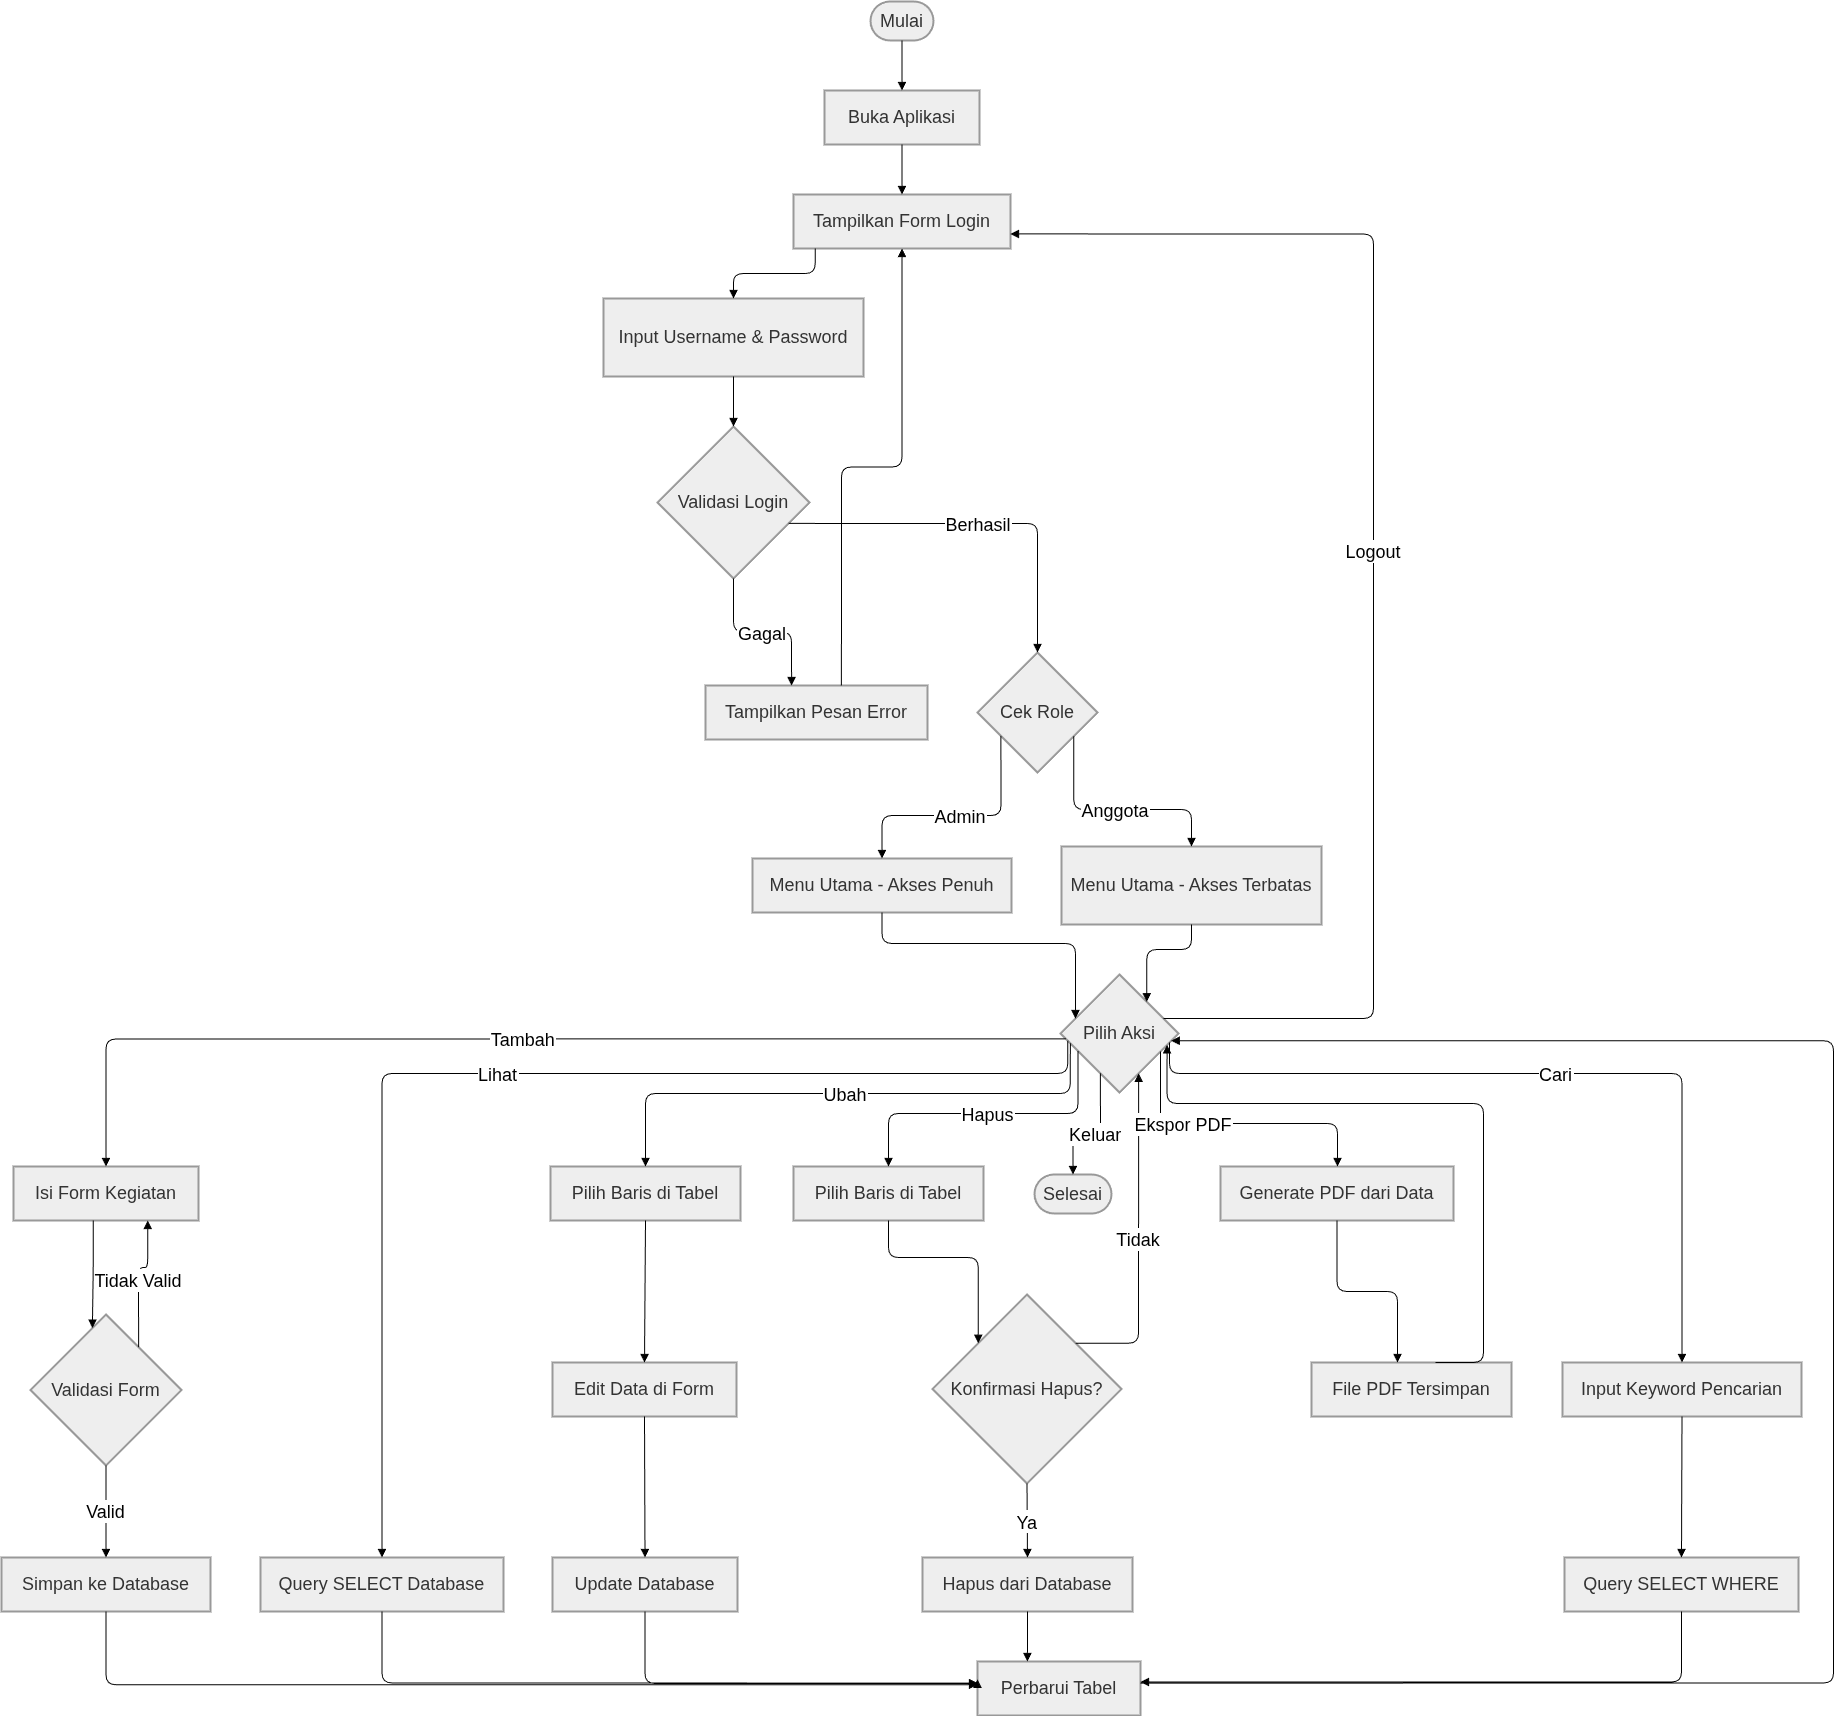

The diagram above was exported from draw.io. Its source (the exported page's mxGraphModel, read from the mxfile embedded in the PNG):
<mxGraphModel dx="3255" dy="1835" grid="1" gridSize="10" guides="1" tooltips="1" connect="1" arrows="1" fold="1" page="1" pageScale="1" pageWidth="827" pageHeight="1169" math="0" shadow="0">
  <root>
    <mxCell id="0" />
    <mxCell id="1" parent="0" />
    <mxCell id="2" parent="1" style="rounded=1;whiteSpace=wrap;arcSize=50;strokeWidth=2;fillColor=light-dark(#eeeeee,#1f2020);strokeColor=light-dark(#999999,#cccccc);fontColor=light-dark(#333333,#cccccc);fontSize=18;" value="Mulai" vertex="1">
      <mxGeometry height="39" width="63" x="877" y="8" as="geometry" />
    </mxCell>
    <mxCell id="3" parent="1" style="whiteSpace=wrap;strokeWidth=2;fillColor=light-dark(#eeeeee,#1f2020);strokeColor=light-dark(#999999,#cccccc);fontColor=light-dark(#333333,#cccccc);fontSize=18;" value="Buka Aplikasi" vertex="1">
      <mxGeometry height="54" width="155" x="831" y="97" as="geometry" />
    </mxCell>
    <mxCell id="4" parent="1" style="whiteSpace=wrap;strokeWidth=2;fillColor=light-dark(#eeeeee,#1f2020);strokeColor=light-dark(#999999,#cccccc);fontColor=light-dark(#333333,#cccccc);fontSize=18;" value="Tampilkan Form Login" vertex="1">
      <mxGeometry height="54" width="217" x="800" y="201" as="geometry" />
    </mxCell>
    <mxCell id="5" parent="1" style="whiteSpace=wrap;strokeWidth=2;fillColor=light-dark(#eeeeee,#1f2020);strokeColor=light-dark(#999999,#cccccc);fontColor=light-dark(#333333,#cccccc);fontSize=18;" value="Input Username &amp; Password" vertex="1">
      <mxGeometry height="78" width="260" x="610" y="305" as="geometry" />
    </mxCell>
    <mxCell id="6" parent="1" style="rhombus;strokeWidth=2;whiteSpace=wrap;fillColor=light-dark(#eeeeee,#1f2020);strokeColor=light-dark(#999999,#cccccc);fontColor=light-dark(#333333,#cccccc);fontSize=18;" value="Validasi Login" vertex="1">
      <mxGeometry height="152" width="152" x="664" y="433" as="geometry" />
    </mxCell>
    <mxCell id="7" parent="1" style="whiteSpace=wrap;strokeWidth=2;fillColor=light-dark(#eeeeee,#1f2020);strokeColor=light-dark(#999999,#cccccc);fontColor=light-dark(#333333,#cccccc);fontSize=18;" value="Tampilkan Pesan Error" vertex="1">
      <mxGeometry height="54" width="222" x="712" y="692" as="geometry" />
    </mxCell>
    <mxCell id="8" parent="1" style="rhombus;strokeWidth=2;whiteSpace=wrap;fillColor=light-dark(#eeeeee,#1f2020);strokeColor=light-dark(#999999,#cccccc);fontColor=light-dark(#333333,#cccccc);fontSize=18;" value="Cek Role" vertex="1">
      <mxGeometry height="120" width="120" x="984" y="659" as="geometry" />
    </mxCell>
    <mxCell id="9" parent="1" style="whiteSpace=wrap;strokeWidth=2;fillColor=light-dark(#eeeeee,#1f2020);strokeColor=light-dark(#999999,#cccccc);fontColor=light-dark(#333333,#cccccc);fontSize=18;" value="Menu Utama - Akses Penuh" vertex="1">
      <mxGeometry height="54" width="259" x="759" y="865" as="geometry" />
    </mxCell>
    <mxCell id="10" parent="1" style="whiteSpace=wrap;strokeWidth=2;fillColor=light-dark(#eeeeee,#1f2020);strokeColor=light-dark(#999999,#cccccc);fontColor=light-dark(#333333,#cccccc);fontSize=18;" value="Menu Utama - Akses Terbatas" vertex="1">
      <mxGeometry height="78" width="260" x="1068" y="853" as="geometry" />
    </mxCell>
    <mxCell id="11" parent="1" style="rhombus;strokeWidth=2;whiteSpace=wrap;fillColor=light-dark(#eeeeee,#1f2020);strokeColor=light-dark(#999999,#cccccc);fontColor=light-dark(#333333,#cccccc);fontSize=18;" value="Pilih Aksi" vertex="1">
      <mxGeometry height="118" width="118" x="1067" y="981" as="geometry" />
    </mxCell>
    <mxCell id="12" parent="1" style="whiteSpace=wrap;strokeWidth=2;fillColor=light-dark(#eeeeee,#1f2020);strokeColor=light-dark(#999999,#cccccc);fontColor=light-dark(#333333,#cccccc);fontSize=18;" value="Isi Form Kegiatan" vertex="1">
      <mxGeometry height="54" width="185" x="20" y="1173" as="geometry" />
    </mxCell>
    <mxCell id="13" parent="1" style="rhombus;strokeWidth=2;whiteSpace=wrap;fillColor=light-dark(#eeeeee,#1f2020);strokeColor=light-dark(#999999,#cccccc);fontColor=light-dark(#333333,#cccccc);fontSize=18;" value="Validasi Form" vertex="1">
      <mxGeometry height="151" width="151" x="37" y="1321" as="geometry" />
    </mxCell>
    <mxCell id="14" parent="1" style="whiteSpace=wrap;strokeWidth=2;fillColor=light-dark(#eeeeee,#1f2020);strokeColor=light-dark(#999999,#cccccc);fontColor=light-dark(#333333,#cccccc);fontSize=18;" value="Simpan ke Database" vertex="1">
      <mxGeometry height="54" width="209" x="8" y="1564" as="geometry" />
    </mxCell>
    <mxCell id="15" parent="1" style="whiteSpace=wrap;strokeWidth=2;fillColor=light-dark(#eeeeee,#1f2020);strokeColor=light-dark(#999999,#cccccc);fontColor=light-dark(#333333,#cccccc);fontSize=18;" value="Perbarui Tabel" vertex="1">
      <mxGeometry height="54" width="163" x="984" y="1668" as="geometry" />
    </mxCell>
    <mxCell id="16" parent="1" style="whiteSpace=wrap;strokeWidth=2;fillColor=light-dark(#eeeeee,#1f2020);strokeColor=light-dark(#999999,#cccccc);fontColor=light-dark(#333333,#cccccc);fontSize=18;" value="Query SELECT Database" vertex="1">
      <mxGeometry height="54" width="243" x="267" y="1564" as="geometry" />
    </mxCell>
    <mxCell id="17" parent="1" style="whiteSpace=wrap;strokeWidth=2;fillColor=light-dark(#eeeeee,#1f2020);strokeColor=light-dark(#999999,#cccccc);fontColor=light-dark(#333333,#cccccc);fontSize=18;" value="Pilih Baris di Tabel" vertex="1">
      <mxGeometry height="54" width="190" x="557" y="1173" as="geometry" />
    </mxCell>
    <mxCell id="18" parent="1" style="whiteSpace=wrap;strokeWidth=2;fillColor=light-dark(#eeeeee,#1f2020);strokeColor=light-dark(#999999,#cccccc);fontColor=light-dark(#333333,#cccccc);fontSize=18;" value="Edit Data di Form" vertex="1">
      <mxGeometry height="54" width="184" x="559" y="1369" as="geometry" />
    </mxCell>
    <mxCell id="19" parent="1" style="whiteSpace=wrap;strokeWidth=2;fillColor=light-dark(#eeeeee,#1f2020);strokeColor=light-dark(#999999,#cccccc);fontColor=light-dark(#333333,#cccccc);fontSize=18;" value="Update Database" vertex="1">
      <mxGeometry height="54" width="185" x="559" y="1564" as="geometry" />
    </mxCell>
    <mxCell id="20" parent="1" style="whiteSpace=wrap;strokeWidth=2;fillColor=light-dark(#eeeeee,#1f2020);strokeColor=light-dark(#999999,#cccccc);fontColor=light-dark(#333333,#cccccc);fontSize=18;" value="Pilih Baris di Tabel" vertex="1">
      <mxGeometry height="54" width="190" x="800" y="1173" as="geometry" />
    </mxCell>
    <mxCell id="21" parent="1" style="rhombus;strokeWidth=2;whiteSpace=wrap;fillColor=light-dark(#eeeeee,#1f2020);strokeColor=light-dark(#999999,#cccccc);fontColor=light-dark(#333333,#cccccc);fontSize=18;" value="Konfirmasi Hapus?" vertex="1">
      <mxGeometry height="189" width="189" x="939" y="1301" as="geometry" />
    </mxCell>
    <mxCell id="22" parent="1" style="whiteSpace=wrap;strokeWidth=2;fillColor=light-dark(#eeeeee,#1f2020);strokeColor=light-dark(#999999,#cccccc);fontColor=light-dark(#333333,#cccccc);fontSize=18;" value="Hapus dari Database" vertex="1">
      <mxGeometry height="54" width="210" x="929" y="1564" as="geometry" />
    </mxCell>
    <mxCell id="23" parent="1" style="whiteSpace=wrap;strokeWidth=2;fillColor=light-dark(#eeeeee,#1f2020);strokeColor=light-dark(#999999,#cccccc);fontColor=light-dark(#333333,#cccccc);fontSize=18;" value="Input Keyword Pencarian" vertex="1">
      <mxGeometry height="54" width="239" x="1569" y="1369" as="geometry" />
    </mxCell>
    <mxCell id="24" parent="1" style="whiteSpace=wrap;strokeWidth=2;fillColor=light-dark(#eeeeee,#1f2020);strokeColor=light-dark(#999999,#cccccc);fontColor=light-dark(#333333,#cccccc);fontSize=18;" value="Query SELECT WHERE" vertex="1">
      <mxGeometry height="54" width="234" x="1571" y="1564" as="geometry" />
    </mxCell>
    <mxCell id="25" parent="1" style="whiteSpace=wrap;strokeWidth=2;fillColor=light-dark(#eeeeee,#1f2020);strokeColor=light-dark(#999999,#cccccc);fontColor=light-dark(#333333,#cccccc);fontSize=18;" value="Generate PDF dari Data" vertex="1">
      <mxGeometry height="54" width="233" x="1227" y="1173" as="geometry" />
    </mxCell>
    <mxCell id="26" parent="1" style="whiteSpace=wrap;strokeWidth=2;fillColor=light-dark(#eeeeee,#1f2020);strokeColor=light-dark(#999999,#cccccc);fontColor=light-dark(#333333,#cccccc);fontSize=18;" value="File PDF Tersimpan" vertex="1">
      <mxGeometry height="54" width="200" x="1318" y="1369" as="geometry" />
    </mxCell>
    <mxCell id="27" parent="1" style="rounded=1;whiteSpace=wrap;arcSize=50;strokeWidth=2;fillColor=light-dark(#eeeeee,#1f2020);strokeColor=light-dark(#999999,#cccccc);fontColor=light-dark(#333333,#cccccc);fontSize=18;" value="Selesai" vertex="1">
      <mxGeometry height="39" width="77" x="1041" y="1181" as="geometry" />
    </mxCell>
    <mxCell id="28" edge="1" parent="1" source="2" style="curved=1;startArrow=none;endArrow=block;exitX=0.5;exitY=1;entryX=0.5;entryY=0;fontSize=18;" target="3" value="">
      <mxGeometry relative="1" as="geometry">
        <Array as="points" />
      </mxGeometry>
    </mxCell>
    <mxCell id="29" edge="1" parent="1" source="3" style="curved=1;startArrow=none;endArrow=block;exitX=0.5;exitY=1;entryX=0.5;entryY=0;fontSize=18;" target="4" value="">
      <mxGeometry relative="1" as="geometry">
        <Array as="points" />
      </mxGeometry>
    </mxCell>
    <mxCell id="30" edge="1" parent="1" source="4" style="startArrow=none;endArrow=block;exitX=0.1;exitY=1;entryX=0.5;entryY=0;edgeStyle=orthogonalEdgeStyle;fontSize=18;" target="5" value="">
      <mxGeometry relative="1" as="geometry" />
    </mxCell>
    <mxCell id="31" edge="1" parent="1" source="5" style="curved=1;startArrow=none;endArrow=block;exitX=0.5;exitY=1;entryX=0.5;entryY=0;fontSize=18;" target="6" value="">
      <mxGeometry relative="1" as="geometry">
        <Array as="points" />
      </mxGeometry>
    </mxCell>
    <mxCell id="32" edge="1" parent="1" source="6" style="startArrow=none;endArrow=block;exitX=0.5;exitY=1;entryX=0.39;entryY=0.01;edgeStyle=orthogonalEdgeStyle;fontSize=18;" target="7" value="Gagal">
      <mxGeometry relative="1" as="geometry" />
    </mxCell>
    <mxCell id="33" edge="1" parent="1" source="7" style="startArrow=none;endArrow=block;exitX=0.61;exitY=0.01;entryX=0.5;entryY=1;edgeStyle=orthogonalEdgeStyle;fontSize=18;" target="4" value="">
      <mxGeometry relative="1" as="geometry" />
    </mxCell>
    <mxCell id="34" edge="1" parent="1" source="6" style="startArrow=none;endArrow=block;exitX=1;exitY=0.69;entryX=0.5;entryY=0;edgeStyle=orthogonalEdgeStyle;fontSize=18;" target="8" value="Berhasil">
      <mxGeometry relative="1" as="geometry" />
    </mxCell>
    <mxCell id="35" edge="1" parent="1" source="8" style="startArrow=none;endArrow=block;exitX=0;exitY=0.82;entryX=0.5;entryY=0;edgeStyle=orthogonalEdgeStyle;fontSize=18;" target="9" value="Admin">
      <mxGeometry relative="1" as="geometry" />
    </mxCell>
    <mxCell id="36" edge="1" parent="1" source="8" style="startArrow=none;endArrow=block;exitX=0.99;exitY=0.82;entryX=0.5;entryY=0;edgeStyle=orthogonalEdgeStyle;fontSize=18;" target="10" value="Anggota">
      <mxGeometry relative="1" as="geometry" />
    </mxCell>
    <mxCell id="37" edge="1" parent="1" source="9" style="startArrow=none;endArrow=block;exitX=0.5;exitY=1;entryX=0;entryY=0.33;edgeStyle=orthogonalEdgeStyle;fontSize=18;" target="11" value="">
      <mxGeometry relative="1" as="geometry" />
    </mxCell>
    <mxCell id="38" edge="1" parent="1" source="10" style="startArrow=none;endArrow=block;exitX=0.5;exitY=1;entryX=0.93;entryY=0;edgeStyle=orthogonalEdgeStyle;fontSize=18;" target="11" value="">
      <mxGeometry relative="1" as="geometry" />
    </mxCell>
    <mxCell id="39" edge="1" parent="1" source="11" style="startArrow=none;endArrow=block;exitX=0;exitY=0.55;entryX=0.5;entryY=0.01;edgeStyle=orthogonalEdgeStyle;fontSize=18;" target="12" value="Tambah">
      <mxGeometry relative="1" as="geometry" />
    </mxCell>
    <mxCell id="40" edge="1" parent="1" source="12" style="startArrow=none;endArrow=block;exitX=0.43;exitY=1.01;entryX=0.39;entryY=0;edgeStyle=orthogonalEdgeStyle;fontSize=18;" target="13" value="">
      <mxGeometry relative="1" as="geometry" />
    </mxCell>
    <mxCell id="41" edge="1" parent="1" source="13" style="startArrow=none;endArrow=block;exitX=0.88;exitY=0;entryX=0.73;entryY=1.01;edgeStyle=orthogonalEdgeStyle;fontSize=18;" target="12" value="Tidak Valid">
      <mxGeometry relative="1" as="geometry" />
    </mxCell>
    <mxCell id="42" edge="1" parent="1" source="13" style="curved=1;startArrow=none;endArrow=block;exitX=0.5;exitY=0.99;entryX=0.5;entryY=0.01;fontSize=18;" target="14" value="Valid">
      <mxGeometry relative="1" as="geometry">
        <Array as="points" />
      </mxGeometry>
    </mxCell>
    <mxCell id="43" edge="1" parent="1" source="14" style="startArrow=none;endArrow=block;exitX=0.5;exitY=1.01;entryX=0;entryY=0.43;edgeStyle=orthogonalEdgeStyle;fontSize=18;" target="15" value="">
      <mxGeometry relative="1" as="geometry" />
    </mxCell>
    <mxCell id="44" edge="1" parent="1" source="11" style="startArrow=none;endArrow=block;exitX=0;exitY=0.57;entryX=0.5;entryY=0.01;edgeStyle=orthogonalEdgeStyle;fontSize=18;" target="16" value="Lihat">
      <mxGeometry relative="1" as="geometry">
        <Array as="points">
          <mxPoint x="1074" y="1080" />
          <mxPoint x="388" y="1080" />
        </Array>
      </mxGeometry>
    </mxCell>
    <mxCell id="45" edge="1" parent="1" source="16" style="startArrow=none;endArrow=block;exitX=0.5;exitY=1.01;entryX=0;entryY=0.4;edgeStyle=orthogonalEdgeStyle;fontSize=18;" target="15" value="">
      <mxGeometry relative="1" as="geometry" />
    </mxCell>
    <mxCell id="46" edge="1" parent="1" source="11" style="startArrow=none;endArrow=block;exitX=0;exitY=0.6;entryX=0.5;entryY=0.01;edgeStyle=orthogonalEdgeStyle;fontSize=18;" target="17" value="Ubah">
      <mxGeometry relative="1" as="geometry">
        <Array as="points">
          <mxPoint x="1077" y="1100" />
          <mxPoint x="652" y="1100" />
        </Array>
      </mxGeometry>
    </mxCell>
    <mxCell id="47" edge="1" parent="1" source="17" style="curved=1;startArrow=none;endArrow=block;exitX=0.5;exitY=1.01;entryX=0.5;entryY=0;fontSize=18;" target="18" value="">
      <mxGeometry relative="1" as="geometry">
        <Array as="points" />
      </mxGeometry>
    </mxCell>
    <mxCell id="48" edge="1" parent="1" source="18" style="curved=1;startArrow=none;endArrow=block;exitX=0.5;exitY=1;entryX=0.5;entryY=0.01;fontSize=18;" target="19" value="">
      <mxGeometry relative="1" as="geometry">
        <Array as="points" />
      </mxGeometry>
    </mxCell>
    <mxCell id="49" edge="1" parent="1" source="19" style="startArrow=none;endArrow=block;exitX=0.5;exitY=1.01;entryX=0;entryY=0.33;edgeStyle=orthogonalEdgeStyle;fontSize=18;" target="15" value="">
      <mxGeometry relative="1" as="geometry">
        <Array as="points">
          <mxPoint x="652" y="1690" />
          <mxPoint x="984" y="1690" />
        </Array>
      </mxGeometry>
    </mxCell>
    <mxCell id="50" edge="1" parent="1" source="11" style="startArrow=none;endArrow=block;exitX=0;exitY=0.71;entryX=0.5;entryY=0.01;edgeStyle=orthogonalEdgeStyle;fontSize=18;" target="20" value="Hapus">
      <mxGeometry relative="1" as="geometry">
        <Array as="points">
          <mxPoint x="1084" y="1120" />
          <mxPoint x="895" y="1120" />
        </Array>
      </mxGeometry>
    </mxCell>
    <mxCell id="51" edge="1" parent="1" source="20" style="startArrow=none;endArrow=block;exitX=0.5;exitY=1.01;entryX=0;entryY=0.03;edgeStyle=orthogonalEdgeStyle;fontSize=18;" target="21" value="">
      <mxGeometry relative="1" as="geometry" />
    </mxCell>
    <mxCell id="52" edge="1" parent="1" source="21" style="startArrow=none;endArrow=block;exitX=1;exitY=0.03;entryX=0.74;entryY=1;edgeStyle=orthogonalEdgeStyle;fontSize=18;" target="11" value="Tidak">
      <mxGeometry relative="1" as="geometry">
        <Array as="points">
          <mxPoint x="1145" y="1350" />
        </Array>
      </mxGeometry>
    </mxCell>
    <mxCell id="53" edge="1" parent="1" source="21" style="curved=1;startArrow=none;endArrow=block;exitX=0.5;exitY=1;entryX=0.5;entryY=0.01;fontSize=18;" target="22" value="Ya">
      <mxGeometry relative="1" as="geometry">
        <Array as="points" />
      </mxGeometry>
    </mxCell>
    <mxCell id="54" edge="1" parent="1" source="22" style="startArrow=none;endArrow=block;exitX=0.5;exitY=1.01;entryX=0.31;entryY=0.01;edgeStyle=orthogonalEdgeStyle;fontSize=18;" target="15" value="">
      <mxGeometry relative="1" as="geometry" />
    </mxCell>
    <mxCell id="55" edge="1" parent="1" source="11" style="startArrow=none;endArrow=block;exitX=1;exitY=0.59;entryX=0.5;entryY=0;edgeStyle=orthogonalEdgeStyle;fontSize=18;" target="23" value="Cari">
      <mxGeometry relative="1" as="geometry">
        <Array as="points">
          <mxPoint x="1176" y="1080" />
          <mxPoint x="1688" y="1080" />
        </Array>
      </mxGeometry>
    </mxCell>
    <mxCell id="56" edge="1" parent="1" source="23" style="curved=1;startArrow=none;endArrow=block;exitX=0.5;exitY=1;entryX=0.5;entryY=0.01;fontSize=18;" target="24" value="">
      <mxGeometry relative="1" as="geometry">
        <Array as="points" />
      </mxGeometry>
    </mxCell>
    <mxCell id="57" edge="1" parent="1" source="24" style="startArrow=none;endArrow=block;exitX=0.5;exitY=1.01;entryX=1;entryY=0.38;edgeStyle=orthogonalEdgeStyle;fontSize=18;" target="15" value="">
      <mxGeometry relative="1" as="geometry" />
    </mxCell>
    <mxCell id="58" edge="1" parent="1" source="11" style="startArrow=none;endArrow=block;exitX=1;exitY=0.72;entryX=0.5;entryY=0.01;edgeStyle=orthogonalEdgeStyle;fontSize=18;" target="25" value="Ekspor PDF">
      <mxGeometry relative="1" x="-0.3476" as="geometry">
        <mxPoint as="offset" />
        <Array as="points">
          <mxPoint x="1167" y="1130" />
          <mxPoint x="1344" y="1130" />
          <mxPoint x="1344" y="1173" />
        </Array>
      </mxGeometry>
    </mxCell>
    <mxCell id="59" edge="1" parent="1" source="25" style="startArrow=none;endArrow=block;exitX=0.5;exitY=1.01;entryX=0.43;entryY=0;edgeStyle=orthogonalEdgeStyle;fontSize=18;" target="26" value="">
      <mxGeometry relative="1" as="geometry" />
    </mxCell>
    <mxCell id="60" edge="1" parent="1" source="26" style="startArrow=none;endArrow=block;exitX=0.62;exitY=0;entryX=1;entryY=0.62;edgeStyle=orthogonalEdgeStyle;fontSize=18;" target="11" value="">
      <mxGeometry relative="1" as="geometry">
        <Array as="points">
          <mxPoint x="1490" y="1369" />
          <mxPoint x="1490" y="1110" />
          <mxPoint x="1174" y="1110" />
        </Array>
      </mxGeometry>
    </mxCell>
    <mxCell id="61" edge="1" parent="1" source="15" style="startArrow=none;endArrow=block;exitX=1;exitY=0.4;entryX=1;entryY=0.57;edgeStyle=orthogonalEdgeStyle;fontSize=18;" target="11" value="">
      <mxGeometry relative="1" as="geometry">
        <Array as="points">
          <mxPoint x="1840" y="1690" />
          <mxPoint x="1840" y="1047" />
        </Array>
      </mxGeometry>
    </mxCell>
    <mxCell id="62" edge="1" parent="1" source="11" style="startArrow=none;endArrow=block;exitX=1;exitY=0.33;entryX=1;entryY=0.73;edgeStyle=orthogonalEdgeStyle;fontSize=18;" target="4" value="Logout">
      <mxGeometry relative="1" as="geometry">
        <Array as="points">
          <mxPoint x="1380" y="1025" />
          <mxPoint x="1380" y="240" />
        </Array>
      </mxGeometry>
    </mxCell>
    <mxCell id="63" edge="1" parent="1" source="11" style="startArrow=none;endArrow=block;exitX=0.26;exitY=1;entryX=0.5;entryY=-0.01;edgeStyle=orthogonalEdgeStyle;fontSize=18;" target="27" value="Keluar">
      <mxGeometry relative="1" as="geometry" />
    </mxCell>
  </root>
</mxGraphModel>